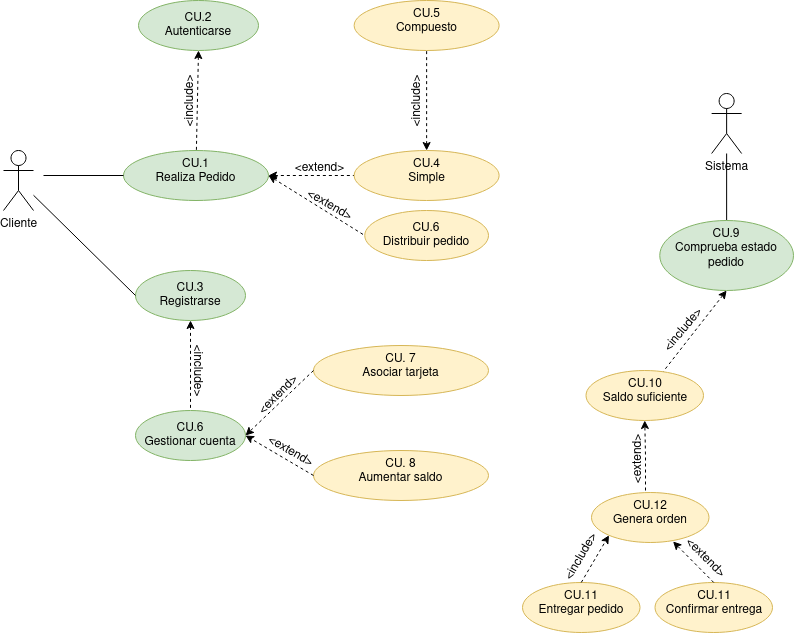

The diagram above was exported from draw.io. Its source (the exported page's mxGraphModel, read from the mxfile embedded in the PNG):
<mxGraphModel dx="1212" dy="680" grid="1" gridSize="10" guides="1" tooltips="1" connect="1" arrows="1" fold="1" page="1" pageScale="1" pageWidth="827" pageHeight="1169" math="0" shadow="0">
  <root>
    <mxCell id="0" />
    <mxCell id="1" parent="0" />
    <mxCell id="iY-8YGhe_flYt-lRE2Xz-5" value="" style="rounded=0;orthogonalLoop=1;jettySize=auto;html=1;entryX=0;entryY=0.5;entryDx=0;entryDy=0;dashed=1;" parent="1" target="iY-8YGhe_flYt-lRE2Xz-4" edge="1">
      <mxGeometry relative="1" as="geometry">
        <mxPoint x="310" y="280" as="sourcePoint" />
      </mxGeometry>
    </mxCell>
    <mxCell id="Gxpi2A33IwqrV3ABIy69-2" value="" style="rounded=0;orthogonalLoop=1;jettySize=auto;html=1;exitX=1;exitY=0.5;exitDx=0;exitDy=0;entryX=0;entryY=0.5;entryDx=0;entryDy=0;startArrow=classic;startFill=1;endArrow=none;endFill=0;dashed=1;" parent="1" source="iY-8YGhe_flYt-lRE2Xz-4" target="Gxpi2A33IwqrV3ABIy69-1" edge="1">
      <mxGeometry relative="1" as="geometry">
        <mxPoint x="274" y="245" as="sourcePoint" />
      </mxGeometry>
    </mxCell>
    <mxCell id="iY-8YGhe_flYt-lRE2Xz-4" value="&lt;div&gt;CU.1&lt;/div&gt;&lt;div&gt;Realiza Pedido&lt;/div&gt;" style="ellipse;whiteSpace=wrap;html=1;verticalAlign=top;fillColor=#d5e8d4;strokeColor=#82b366;" parent="1" vertex="1">
      <mxGeometry x="180" y="250" width="145" height="50" as="geometry" />
    </mxCell>
    <mxCell id="iY-8YGhe_flYt-lRE2Xz-6" value="&lt;div&gt;CU. 7&lt;/div&gt;&lt;div&gt;Asociar tarjeta&lt;/div&gt;" style="ellipse;whiteSpace=wrap;html=1;verticalAlign=top;fillColor=#fff2cc;strokeColor=#d6b656;" parent="1" vertex="1">
      <mxGeometry x="370" y="445" width="175" height="50" as="geometry" />
    </mxCell>
    <mxCell id="iY-8YGhe_flYt-lRE2Xz-8" value="Cliente" style="shape=umlActor;verticalLabelPosition=bottom;verticalAlign=top;html=1;outlineConnect=0;" parent="1" vertex="1">
      <mxGeometry x="60" y="250" width="30" height="60" as="geometry" />
    </mxCell>
    <mxCell id="Gxpi2A33IwqrV3ABIy69-12" value="" style="edgeStyle=none;rounded=0;orthogonalLoop=1;jettySize=auto;html=1;dashed=1;startArrow=classic;startFill=1;endArrow=none;endFill=0;" parent="1" source="iY-8YGhe_flYt-lRE2Xz-9" target="Gxpi2A33IwqrV3ABIy69-11" edge="1">
      <mxGeometry relative="1" as="geometry" />
    </mxCell>
    <mxCell id="iY-8YGhe_flYt-lRE2Xz-9" value="&lt;div&gt;CU.3&lt;/div&gt;&lt;div&gt;Registrarse&lt;br&gt;&lt;/div&gt;" style="ellipse;whiteSpace=wrap;html=1;fillColor=#d5e8d4;strokeColor=#82b366;" parent="1" vertex="1">
      <mxGeometry x="192" y="370" width="110" height="50" as="geometry" />
    </mxCell>
    <mxCell id="iY-8YGhe_flYt-lRE2Xz-11" value="" style="endArrow=none;html=1;rounded=0;entryX=0;entryY=0.5;entryDx=0;entryDy=0;endFill=0;" parent="1" source="iY-8YGhe_flYt-lRE2Xz-8" target="iY-8YGhe_flYt-lRE2Xz-9" edge="1">
      <mxGeometry width="50" height="50" relative="1" as="geometry">
        <mxPoint x="390" y="440" as="sourcePoint" />
        <mxPoint x="440" y="390" as="targetPoint" />
      </mxGeometry>
    </mxCell>
    <mxCell id="iY-8YGhe_flYt-lRE2Xz-13" value="&amp;lt;include&amp;gt;" style="text;html=1;align=center;verticalAlign=middle;resizable=0;points=[];autosize=1;strokeColor=none;fillColor=none;rotation=-90;" parent="1" vertex="1">
      <mxGeometry x="207" y="186" width="80" height="30" as="geometry" />
    </mxCell>
    <mxCell id="Gxpi2A33IwqrV3ABIy69-20" value="" style="edgeStyle=none;rounded=0;orthogonalLoop=1;jettySize=auto;html=1;startArrow=none;startFill=0;endArrow=none;endFill=0;" parent="1" source="iY-8YGhe_flYt-lRE2Xz-15" target="Gxpi2A33IwqrV3ABIy69-19" edge="1">
      <mxGeometry relative="1" as="geometry" />
    </mxCell>
    <mxCell id="iY-8YGhe_flYt-lRE2Xz-15" value="Sistema" style="shape=umlActor;verticalLabelPosition=bottom;verticalAlign=top;html=1;outlineConnect=0;" parent="1" vertex="1">
      <mxGeometry x="768.13" y="193" width="30" height="60" as="geometry" />
    </mxCell>
    <mxCell id="iY-8YGhe_flYt-lRE2Xz-16" value="&lt;div&gt;CU.2&lt;/div&gt;&lt;div&gt;Autenticarse&lt;br&gt;&lt;/div&gt;" style="ellipse;whiteSpace=wrap;html=1;fillColor=#d5e8d4;strokeColor=#82b366;" parent="1" vertex="1">
      <mxGeometry x="195" y="100" width="120" height="50" as="geometry" />
    </mxCell>
    <mxCell id="iY-8YGhe_flYt-lRE2Xz-17" value="" style="endArrow=none;html=1;rounded=0;dashed=1;exitX=0.5;exitY=1;exitDx=0;exitDy=0;endFill=0;startArrow=classic;startFill=1;" parent="1" source="iY-8YGhe_flYt-lRE2Xz-16" target="iY-8YGhe_flYt-lRE2Xz-4" edge="1">
      <mxGeometry width="50" height="50" relative="1" as="geometry">
        <mxPoint x="390" y="440" as="sourcePoint" />
        <mxPoint x="400" y="210" as="targetPoint" />
      </mxGeometry>
    </mxCell>
    <mxCell id="iY-8YGhe_flYt-lRE2Xz-20" value="" style="endArrow=none;html=1;rounded=0;entryX=0;entryY=0.5;entryDx=0;entryDy=0;endFill=0;" parent="1" target="iY-8YGhe_flYt-lRE2Xz-4" edge="1">
      <mxGeometry width="50" height="50" relative="1" as="geometry">
        <mxPoint x="100" y="275" as="sourcePoint" />
        <mxPoint x="190" y="385" as="targetPoint" />
      </mxGeometry>
    </mxCell>
    <mxCell id="Gxpi2A33IwqrV3ABIy69-1" value="&lt;div&gt;CU.4&lt;/div&gt;&lt;div&gt;Simple&lt;/div&gt;" style="ellipse;whiteSpace=wrap;html=1;verticalAlign=top;fillColor=#fff2cc;strokeColor=#d6b656;" parent="1" vertex="1">
      <mxGeometry x="410.63" y="250" width="145" height="50" as="geometry" />
    </mxCell>
    <mxCell id="Gxpi2A33IwqrV3ABIy69-3" value="&lt;div&gt;CU.5&lt;/div&gt;&lt;div&gt;Compuesto&lt;/div&gt;" style="ellipse;whiteSpace=wrap;html=1;verticalAlign=top;fillColor=#fff2cc;strokeColor=#d6b656;" parent="1" vertex="1">
      <mxGeometry x="410.63" y="100" width="145" height="50" as="geometry" />
    </mxCell>
    <mxCell id="Gxpi2A33IwqrV3ABIy69-4" value="" style="rounded=0;orthogonalLoop=1;jettySize=auto;html=1;exitX=0.5;exitY=0;exitDx=0;exitDy=0;startArrow=classic;startFill=1;endArrow=none;endFill=0;dashed=1;" parent="1" source="Gxpi2A33IwqrV3ABIy69-1" target="Gxpi2A33IwqrV3ABIy69-3" edge="1">
      <mxGeometry relative="1" as="geometry">
        <mxPoint x="284" y="255" as="sourcePoint" />
        <mxPoint x="373" y="191" as="targetPoint" />
      </mxGeometry>
    </mxCell>
    <mxCell id="Gxpi2A33IwqrV3ABIy69-5" value="&amp;lt;extend&amp;gt;" style="text;html=1;align=center;verticalAlign=middle;resizable=0;points=[];autosize=1;strokeColor=none;fillColor=none;rotation=0;" parent="1" vertex="1">
      <mxGeometry x="340.63" y="253" width="70" height="30" as="geometry" />
    </mxCell>
    <mxCell id="Gxpi2A33IwqrV3ABIy69-11" value="&lt;div&gt;CU.6&lt;/div&gt;&lt;div&gt;Gestionar cuenta&lt;/div&gt;" style="ellipse;whiteSpace=wrap;html=1;fillColor=#d5e8d4;strokeColor=#82b366;" parent="1" vertex="1">
      <mxGeometry x="192" y="510" width="110" height="50" as="geometry" />
    </mxCell>
    <mxCell id="Gxpi2A33IwqrV3ABIy69-13" value="&amp;lt;include&amp;gt;" style="text;html=1;align=center;verticalAlign=middle;resizable=0;points=[];autosize=1;strokeColor=none;fillColor=none;rotation=90;" parent="1" vertex="1">
      <mxGeometry x="215" y="455" width="80" height="30" as="geometry" />
    </mxCell>
    <mxCell id="Gxpi2A33IwqrV3ABIy69-14" value="" style="endArrow=classic;html=1;rounded=0;dashed=1;entryX=1;entryY=0.5;entryDx=0;entryDy=0;exitX=0;exitY=0.5;exitDx=0;exitDy=0;" parent="1" source="iY-8YGhe_flYt-lRE2Xz-6" target="Gxpi2A33IwqrV3ABIy69-11" edge="1">
      <mxGeometry width="50" height="50" relative="1" as="geometry">
        <mxPoint x="480" y="600" as="sourcePoint" />
        <mxPoint x="530" y="550" as="targetPoint" />
      </mxGeometry>
    </mxCell>
    <mxCell id="Gxpi2A33IwqrV3ABIy69-15" value="&lt;div&gt;CU. 8&lt;/div&gt;&lt;div&gt;Aumentar saldo&lt;/div&gt;" style="ellipse;whiteSpace=wrap;html=1;verticalAlign=top;fillColor=#fff2cc;strokeColor=#d6b656;" parent="1" vertex="1">
      <mxGeometry x="370" y="550" width="175" height="50" as="geometry" />
    </mxCell>
    <mxCell id="Gxpi2A33IwqrV3ABIy69-16" value="" style="endArrow=classic;html=1;rounded=0;dashed=1;entryX=1;entryY=0.5;entryDx=0;entryDy=0;exitX=0;exitY=0.5;exitDx=0;exitDy=0;" parent="1" source="Gxpi2A33IwqrV3ABIy69-15" target="Gxpi2A33IwqrV3ABIy69-11" edge="1">
      <mxGeometry width="50" height="50" relative="1" as="geometry">
        <mxPoint x="380" y="480" as="sourcePoint" />
        <mxPoint x="312" y="545" as="targetPoint" />
      </mxGeometry>
    </mxCell>
    <mxCell id="Gxpi2A33IwqrV3ABIy69-17" value="&amp;lt;extend&amp;gt;" style="text;html=1;align=center;verticalAlign=middle;resizable=0;points=[];autosize=1;strokeColor=none;fillColor=none;rotation=-45;" parent="1" vertex="1">
      <mxGeometry x="300" y="480" width="70" height="30" as="geometry" />
    </mxCell>
    <mxCell id="Gxpi2A33IwqrV3ABIy69-18" value="&amp;lt;extend&amp;gt;" style="text;html=1;align=center;verticalAlign=middle;resizable=0;points=[];autosize=1;strokeColor=none;fillColor=none;rotation=30;" parent="1" vertex="1">
      <mxGeometry x="312" y="536" width="70" height="30" as="geometry" />
    </mxCell>
    <mxCell id="Gxpi2A33IwqrV3ABIy69-22" value="" style="edgeStyle=none;rounded=0;orthogonalLoop=1;jettySize=auto;html=1;dashed=1;startArrow=classic;startFill=1;endArrow=none;endFill=0;exitX=0.5;exitY=1;exitDx=0;exitDy=0;" parent="1" source="Gxpi2A33IwqrV3ABIy69-19" target="Gxpi2A33IwqrV3ABIy69-21" edge="1">
      <mxGeometry relative="1" as="geometry" />
    </mxCell>
    <mxCell id="Gxpi2A33IwqrV3ABIy69-19" value="CU.9&lt;br&gt;Comprueba estado pedido" style="ellipse;whiteSpace=wrap;html=1;verticalAlign=top;fillColor=#d5e8d4;strokeColor=#82b366;" parent="1" vertex="1">
      <mxGeometry x="716.25" y="320" width="133.75" height="70" as="geometry" />
    </mxCell>
    <mxCell id="Gxpi2A33IwqrV3ABIy69-21" value="CU.10&lt;br&gt;Saldo suficiente" style="ellipse;whiteSpace=wrap;html=1;verticalAlign=top;fillColor=#fff2cc;strokeColor=#d6b656;" parent="1" vertex="1">
      <mxGeometry x="642.5" y="470" width="117.5" height="50" as="geometry" />
    </mxCell>
    <mxCell id="Gxpi2A33IwqrV3ABIy69-23" value="CU.11&lt;br&gt;Entregar pedido" style="ellipse;whiteSpace=wrap;html=1;verticalAlign=top;fillColor=#fff2cc;strokeColor=#d6b656;" parent="1" vertex="1">
      <mxGeometry x="579" y="682" width="117.5" height="50" as="geometry" />
    </mxCell>
    <mxCell id="Gxpi2A33IwqrV3ABIy69-24" value="" style="endArrow=classic;html=1;rounded=0;exitX=0.5;exitY=0;exitDx=0;exitDy=0;dashed=1;entryX=0;entryY=1;entryDx=0;entryDy=0;" parent="1" source="Gxpi2A33IwqrV3ABIy69-23" target="IPP9SfaF5YDG1hPKspea-1" edge="1">
      <mxGeometry width="50" height="50" relative="1" as="geometry">
        <mxPoint x="971.5" y="562" as="sourcePoint" />
        <mxPoint x="1026.5" y="332" as="targetPoint" />
      </mxGeometry>
    </mxCell>
    <mxCell id="Gxpi2A33IwqrV3ABIy69-26" value="&amp;lt;include&amp;gt;" style="text;html=1;align=center;verticalAlign=middle;resizable=0;points=[];autosize=1;strokeColor=none;fillColor=none;rotation=-50;" parent="1" vertex="1">
      <mxGeometry x="700" y="415" width="80" height="30" as="geometry" />
    </mxCell>
    <mxCell id="Gxpi2A33IwqrV3ABIy69-27" value="&amp;lt;extend&amp;gt;" style="text;html=1;align=center;verticalAlign=middle;resizable=0;points=[];autosize=1;strokeColor=none;fillColor=none;rotation=45;" parent="1" vertex="1">
      <mxGeometry x="726.5" y="642" width="70" height="30" as="geometry" />
    </mxCell>
    <mxCell id="Gxpi2A33IwqrV3ABIy69-28" value="CU.6&lt;br&gt;Distribuir pedido" style="ellipse;whiteSpace=wrap;html=1;fillColor=#fff2cc;strokeColor=#d6b656;" parent="1" vertex="1">
      <mxGeometry x="421.25" y="310" width="123.75" height="50" as="geometry" />
    </mxCell>
    <mxCell id="Gxpi2A33IwqrV3ABIy69-29" value="&amp;lt;extend&amp;gt;" style="text;html=1;align=center;verticalAlign=middle;resizable=0;points=[];autosize=1;strokeColor=none;fillColor=none;rotation=30;" parent="1" vertex="1">
      <mxGeometry x="351.25" y="290" width="70" height="30" as="geometry" />
    </mxCell>
    <mxCell id="Gxpi2A33IwqrV3ABIy69-31" value="" style="rounded=0;orthogonalLoop=1;jettySize=auto;html=1;exitX=1;exitY=0.5;exitDx=0;exitDy=0;entryX=0;entryY=0.5;entryDx=0;entryDy=0;startArrow=classic;startFill=1;endArrow=none;endFill=0;dashed=1;" parent="1" source="iY-8YGhe_flYt-lRE2Xz-4" target="Gxpi2A33IwqrV3ABIy69-28" edge="1">
      <mxGeometry relative="1" as="geometry">
        <mxPoint x="335" y="285" as="sourcePoint" />
        <mxPoint x="420.62999999999806" y="181" as="targetPoint" />
      </mxGeometry>
    </mxCell>
    <mxCell id="IPP9SfaF5YDG1hPKspea-1" value="CU.12&lt;br&gt;Genera orden" style="ellipse;whiteSpace=wrap;html=1;verticalAlign=top;fillColor=#fff2cc;strokeColor=#d6b656;" vertex="1" parent="1">
      <mxGeometry x="648" y="592" width="117.5" height="50" as="geometry" />
    </mxCell>
    <mxCell id="IPP9SfaF5YDG1hPKspea-4" value="&amp;lt;include&amp;gt;" style="text;html=1;align=center;verticalAlign=middle;resizable=0;points=[];autosize=1;strokeColor=none;fillColor=none;rotation=-90;" vertex="1" parent="1">
      <mxGeometry x="434" y="186" width="80" height="30" as="geometry" />
    </mxCell>
    <mxCell id="IPP9SfaF5YDG1hPKspea-9" value="" style="edgeStyle=orthogonalEdgeStyle;rounded=0;orthogonalLoop=1;jettySize=auto;html=1;entryX=0.5;entryY=1;entryDx=0;entryDy=0;dashed=1;" edge="1" parent="1" target="Gxpi2A33IwqrV3ABIy69-21">
      <mxGeometry relative="1" as="geometry">
        <mxPoint x="702" y="590" as="sourcePoint" />
      </mxGeometry>
    </mxCell>
    <mxCell id="IPP9SfaF5YDG1hPKspea-10" value="&amp;lt;extend&amp;gt;" style="text;html=1;align=center;verticalAlign=middle;resizable=0;points=[];autosize=1;strokeColor=none;fillColor=none;rotation=-90;" vertex="1" parent="1">
      <mxGeometry x="660" y="544" width="70" height="30" as="geometry" />
    </mxCell>
    <mxCell id="IPP9SfaF5YDG1hPKspea-11" value="&lt;div&gt;CU.11&lt;/div&gt;&lt;div&gt;Confirmar entrega&lt;br&gt;&lt;/div&gt;" style="ellipse;whiteSpace=wrap;html=1;verticalAlign=top;fillColor=#fff2cc;strokeColor=#d6b656;" vertex="1" parent="1">
      <mxGeometry x="711.5" y="682" width="117.5" height="50" as="geometry" />
    </mxCell>
    <mxCell id="IPP9SfaF5YDG1hPKspea-12" value="" style="endArrow=classic;html=1;rounded=0;exitX=0.5;exitY=0;exitDx=0;exitDy=0;dashed=1;entryX=0.694;entryY=0.98;entryDx=0;entryDy=0;entryPerimeter=0;" edge="1" parent="1" source="IPP9SfaF5YDG1hPKspea-11" target="IPP9SfaF5YDG1hPKspea-1">
      <mxGeometry width="50" height="50" relative="1" as="geometry">
        <mxPoint x="647.75" y="692" as="sourcePoint" />
        <mxPoint x="675.4751967102661" y="644.7908634869541" as="targetPoint" />
      </mxGeometry>
    </mxCell>
    <mxCell id="IPP9SfaF5YDG1hPKspea-13" value="&amp;lt;include&amp;gt;" style="text;html=1;align=center;verticalAlign=middle;resizable=0;points=[];autosize=1;strokeColor=none;fillColor=none;rotation=-60;" vertex="1" parent="1">
      <mxGeometry x="597.75" y="642" width="80" height="30" as="geometry" />
    </mxCell>
  </root>
</mxGraphModel>